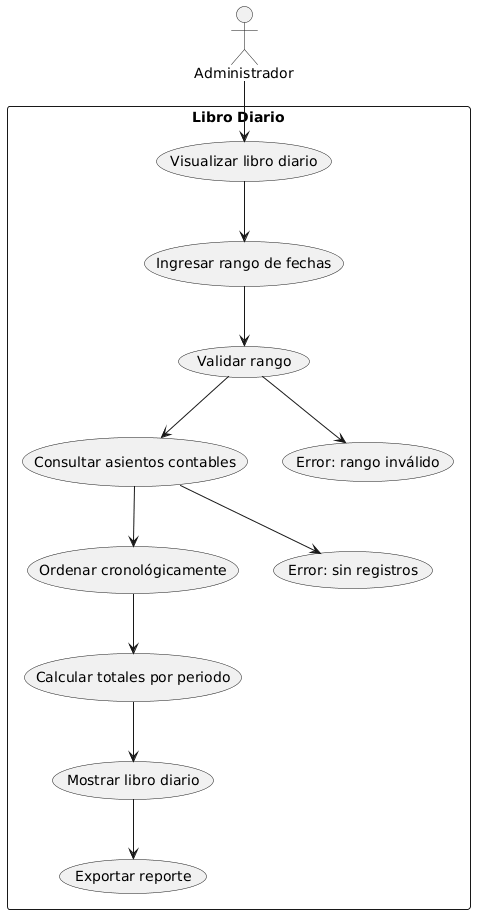

The diagram above was rendered by PlantUML. Its source (embedded in the PNG):
@startuml
actor Administrador

rectangle "Libro Diario" {

  Administrador --> (Visualizar libro diario)

  (Visualizar libro diario) --> (Ingresar rango de fechas)
  (Ingresar rango de fechas) --> (Validar rango)

  (Validar rango) --> (Consultar asientos contables)
  (Consultar asientos contables) --> (Ordenar cronológicamente)

  (Ordenar cronológicamente) --> (Calcular totales por periodo)
  (Calcular totales por periodo) --> (Mostrar libro diario)

  (Mostrar libro diario) --> (Exportar reporte)

  (Validar rango) --> (Error: rango inválido)
  (Consultar asientos contables) --> (Error: sin registros)
}
@enduml